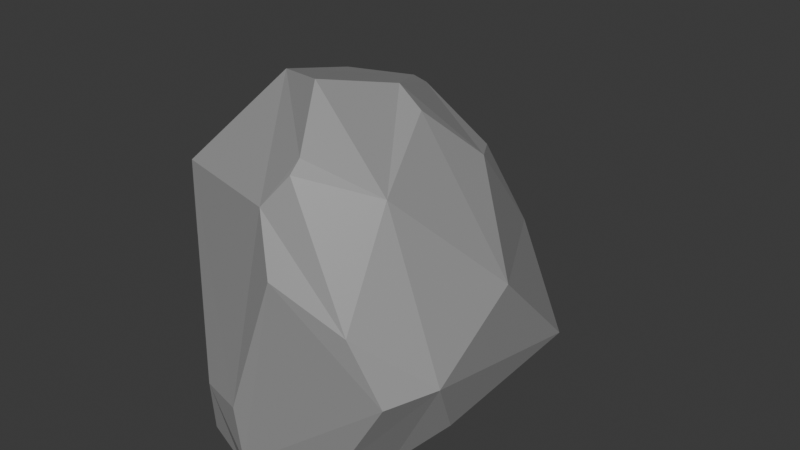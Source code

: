 # Source: ROCK_4.blend  (saved by Blender 4.2.66; exported with 4.5.12 LTS)
import bpy
from mathutils import Matrix  # noqa: F401  (used for matrix-valued properties, if any)

bpy.ops.wm.read_factory_settings(use_empty=True)
scene = bpy.context.scene
scene.name = 'Scene'

# ---- collections
col_collection = bpy.data.collections.new('Collection'); scene.collection.children.link(col_collection)

# ---- materials (node trees are filled in below, after node groups)
mat_material_001 = bpy.data.materials.new('Material.001')

# ---- material node trees
mat_material_001.use_nodes = True; mat_material_001.node_tree.nodes.clear()
_N = mat_material_001.node_tree.nodes; _L = mat_material_001.node_tree.links
n0 = _N.new('ShaderNodeBsdfPrincipled'); n0.name = 'Principled BSDF'; n0.location = (10, 300)
n0.inputs[0].default_value = (0.314, 0.314, 0.314, 1.0)
n1 = _N.new('ShaderNodeOutputMaterial'); n1.name = 'Material Output'; n1.location = (300, 300)
_L.new(n0.outputs[0], n1.inputs[0])
n1.is_active_output = True

# ---- world
world_world = bpy.data.worlds.new('World'); scene.world = world_world
world_world.use_nodes = True; world_world.node_tree.nodes.clear()
_N = world_world.node_tree.nodes; _L = world_world.node_tree.links
n0 = _N.new('ShaderNodeOutputWorld'); n0.name = 'World Output'; n0.location = (300, 300)
n1 = _N.new('ShaderNodeBackground'); n1.name = 'Background'; n1.location = (10, 300)
n1.inputs[0].default_value = (0.05088, 0.05088, 0.05088, 1.0)
_L.new(n1.outputs[0], n0.inputs[0])
n0.is_active_output = True
world_world.color = (0.05088, 0.05088, 0.05088)
world_world.sun_shadow_jitter_overblur = 0.0

# ---- meshes
me_icosphere_003 = bpy.data.meshes.new('Icosphere.003')
me_icosphere_003.from_pydata([(0.9424, 1.051, -0.5186), (-0.8852, -0.5287, 0.4514), (-0.9147, 0.842, 0.4055), (0.9768, 0.3304, 0.008725), (0.5174, 0.6728, 0.4662), (0.3277, 0.2726, 0.7402), (0.5408, -0.3013, 0.5042), (0.9037, -0.1265, -0.6088), (0.9999, -0.3689, -0.2832), (0.8185, -0.6745, -0.3312), (0.4837, -0.6826, -0.7505), (0.5742, -0.3208, -0.8633), (0.1347, 0.2973, 0.8301), (-0.1762, 0.8208, 0.7139), (-0.5162, 0.5422, 0.7542), (-0.4481, -0.08714, 0.879), (-0.03924, -0.2566, 0.932), (-1.082, 0.9016, -0.9328), (-0.8729, -0.4099, -0.842), (-1.2, -0.2893, -0.07135), (-0.7309, 0.9669, -1.065), (-0.6296, 1.517, -1.022), (0.3499, 0.8847, -0.9951), (0.3429, 0.2253, -0.9925), (-0.186, 0.3557, -1.045), (-0.2366, -0.904, -0.5809), (-0.5546, -0.8213, -0.581), (-0.6448, -0.7212, -0.9147), (-0.4084, -0.7272, -1.046), (-0.2154, -0.8656, -0.9115), (-0.6826, 2.249, -0.5331), (-0.9069, 2.118, -0.7442), (-1.282, 2.06, -0.5853), (-1.06, 2.099, -0.2812), (-0.7785, 2.241, -0.2748), (0.4805, 1.246, -0.04188), (-0.3218, 1.798, 0.08206), (-0.4675, 1.106, 0.3963), (-0.1408, 0.9085, 0.6659), (0.3851, 0.8924, 0.4425), (-1.186, 0.7379, -0.06417), (-1.224, 0.4705, -0.123), (-1.348, 1.626, -0.6579), (-1.346, 1.734, -0.634), (0.125, -0.8731, 0.1807), (0.5992, -0.7367, -0.01358), (-0.03411, -0.754, 0.4631), (0.1118, -0.6425, 0.6133), (0.1297, -0.5767, 0.6791)], [], [(8, 7, 0, 3), (38, 37, 2, 14, 13), (21, 20, 17, 42, 43, 32, 31), (9, 8, 3, 6, 45), (0, 30, 34, 36, 35), (7, 11, 23, 22, 0), (34, 33, 2, 37, 36), (19, 18, 27, 26, 1), (22, 21, 31, 30, 0), (20, 24, 28, 27, 18, 17), (2, 1, 15, 14), (25, 29, 10, 9, 45, 44), (3, 4, 5, 6), (7, 8, 9, 10, 11), (12, 13, 14, 15, 16), (1, 46, 47, 48, 16, 15), (33, 32, 43, 40, 2), (20, 21, 22, 23, 24), (24, 23, 11, 10, 29, 28), (25, 26, 27, 28, 29), (26, 25, 44, 46, 1), (40, 41, 19, 1, 2), (30, 31, 32, 33, 34), (0, 35, 39, 4, 3), (35, 36, 37, 38, 39), (5, 4, 39, 38, 13, 12), (40, 43, 42, 41), (17, 18, 19, 41, 42), (48, 6, 5, 12, 16), (6, 48, 47), (44, 45, 6, 47, 46)])
_uv = me_icosphere_003.uv_layers.new(name='UVMap')
_uv.uv.foreach_set('vector', [0.3006, 0.2057, 0.3284, 0.1575, 0.4823, 0.2055, 0.399, 0.2536, 0.5921, 0.3939, 0.6476, 0.3149, 0.7273, 0.3149, 0.6738, 0.4075, 0.5989, 0.4075, 0.672, 0.06153, 0.7189, 0.05238, 0.7564, 0.09206, 0.7307, 0.1487, 0.7229, 0.1523, 0.6925, 0.1553, 0.6528, 0.1132, 0.2449, 0.2057, 0.3006, 0.2057, 0.399, 0.2536, 0.2678, 0.31, 0.2197, 0.2492, 0.4823, 0.2055, 0.5972, 0.1697, 0.6033, 0.2024, 0.5701, 0.2599, 0.5137, 0.2599, 0.3284, 0.1575, 0.3006, 0.1093, 0.3568, 0.07731, 0.4222, 0.1014, 0.4823, 0.2055, 0.6151, 0.2066, 0.6636, 0.2047, 0.7273, 0.3149, 0.6476, 0.3149, 0.5813, 0.2652, 0.8639, 0.2366, 0.9096, 0.1575, 0.9564, 0.1575, 0.9782, 0.1953, 0.9091, 0.3149, 0.5143, 0.1014, 0.5614, 0.08651, 0.5994, 0.1287, 0.5972, 0.1697, 0.4823, 0.2055, 0.8817, 0.0317, 0.9243, 0.03034, 0.9785, 0.1214, 0.9564, 0.1575, 0.9096, 0.1575, 0.8577, 0.07919, 0.7273, 0.3149, 0.9091, 0.3149, 0.8557, 0.4075, 0.7807, 0.4075, 0.1127, 0.1953, 0.1345, 0.1575, 0.2171, 0.1575, 0.2449, 0.2057, 0.2197, 0.2492, 0.1622, 0.2809, 0.399, 0.2536, 0.4344, 0.3149, 0.399, 0.3762, 0.2928, 0.3149, 0.3284, 0.1575, 0.3006, 0.2057, 0.2449, 0.2057, 0.2171, 0.1575, 0.2449, 0.1093, 0.3102, 0.4075, 0.492, 0.4075, 0.6738, 0.4075, 0.8557, 0.4075, 0.1284, 0.4075, 0.0, 0.3149, 0.1341, 0.3149, 0.1556, 0.3437, 0.1577, 0.3567, 0.1284, 0.4075, 0.05344, 0.4075, 0.6655, 0.2002, 0.6941, 0.1575, 0.7229, 0.1523, 0.766, 0.2479, 0.7273, 0.3149, 0.8817, 0.0317, 0.672, 0.06153, 0.5143, 0.1014, 0.3568, 0.07731, 0.1877, 0.04256, 0.1877, 0.04256, 0.2283, 0.04933, 0.2449, 0.1093, 0.2171, 0.1575, 0.1345, 0.1575, 0.1184, 0.1248, 0.1127, 0.1953, 0.06909, 0.1953, 0.9564, 0.1575, 0.9785, 0.1214, 0.1345, 0.1575, 0.06909, 0.1953, 0.1127, 0.1953, 0.1622, 0.2809, 0.1341, 0.3149, 0.0, 0.3149, 0.766, 0.2479, 0.7947, 0.2366, 0.8639, 0.2366, 0.9091, 0.3149, 0.7273, 0.3149, 0.5972, 0.1697, 0.5994, 0.1287, 0.6925, 0.1553, 0.6655, 0.2002, 0.6151, 0.2066, 0.4823, 0.2055, 0.5123, 0.2632, 0.4652, 0.3149, 0.4344, 0.3149, 0.399, 0.2536, 0.5123, 0.2632, 0.5701, 0.2599, 0.6476, 0.3149, 0.5921, 0.3939, 0.4661, 0.3165, 0.399, 0.3762, 0.4344, 0.3149, 0.4661, 0.3165, 0.4994, 0.3947, 0.492, 0.4075, 0.4171, 0.4075, 0.766, 0.2479, 0.7229, 0.1523, 0.7307, 0.1487, 0.7947, 0.2366, 0.7564, 0.09206, 0.9096, 0.1575, 0.8639, 0.2366, 0.7947, 0.2366, 0.7307, 0.1487, 0.2059, 0.3567, 0.2928, 0.3149, 0.3282, 0.3762, 0.3102, 0.4075, 0.2353, 0.4075, 0.286, 0.3149, 0.2059, 0.3567, 0.1888, 0.3437, 0.1622, 0.2809, 0.2197, 0.2492, 0.2678, 0.31, 0.1888, 0.3437, 0.1341, 0.3149])
me_icosphere_003.materials.append(mat_material_001)
me_icosphere_003.update()

# ---- objects
ob_icosphere_003 = bpy.data.objects.new('Icosphere.003', me_icosphere_003)

# ---- transforms, parenting, visibility, modifiers, constraints
ob_icosphere_003.location = (-1.482, -0.498, 1.468)
ob_icosphere_003.scale = (1.0, 1.0, 1.362)

# ---- collection membership
col_collection.objects.link(ob_icosphere_003)

# ---- scene / render settings (as saved in the file)
scene.frame_start = 1; scene.frame_end = 250; scene.frame_set(1)
scene.render.engine = 'BLENDER_EEVEE_NEXT'
bpy.context.view_layer.update()

# ---- added for rendering (the .blend has no active camera and no usable light): camera, sun
cam_auto = bpy.data.cameras.new('AutoCamera')
cam_auto.lens = 50.0
cam_auto.sensor_width = 36.0
cam_auto.clip_end = 1000.0
ob_auto_camera = bpy.data.objects.new('AutoCamera', cam_auto)
scene.collection.objects.link(ob_auto_camera)
ob_auto_camera.location = (2.76642, -5.13221, 4.91526)
ob_auto_camera.rotation_euler = (1.09748, -7.21219e-08, 0.694738)
scene.camera = ob_auto_camera
light_auto_sun = bpy.data.lights.new('AutoSun', 'SUN')
light_auto_sun.energy = 3.0
light_auto_sun.angle = 0.0523599
ob_auto_sun = bpy.data.objects.new('AutoSun', light_auto_sun)
scene.collection.objects.link(ob_auto_sun)
ob_auto_sun.rotation_euler = (0.872665, 0.174533, 0.523599)
bpy.context.view_layer.update()
